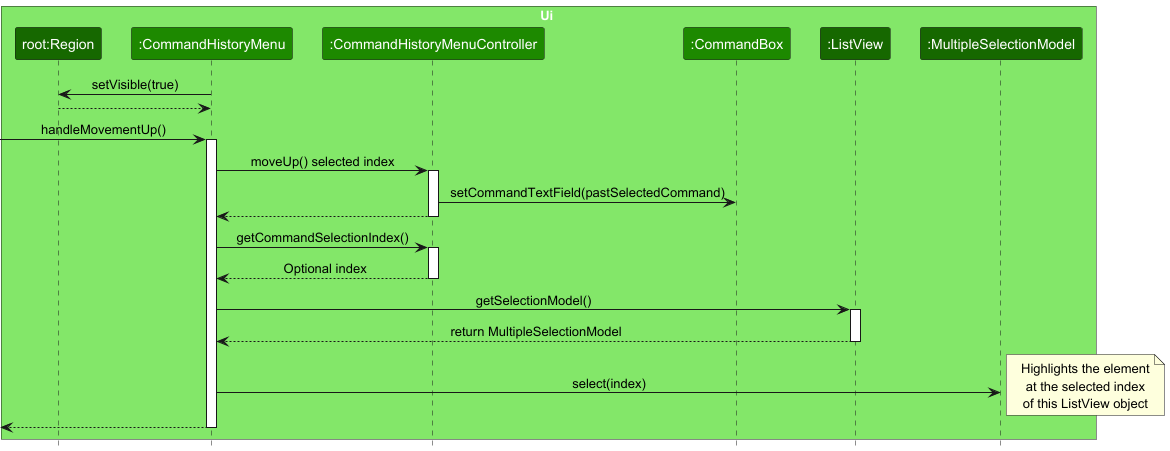

The diagram above was rendered by PlantUML. Its source (embedded in the PNG):
@startuml
!include style.puml
skinparam ArrowFontStyle plain




box Ui UI_COLOR_T1
participant "root:Region" as Region UI_COLOR_T3
participant ":CommandHistoryMenu" as CommandHistoryMenu UI_COLOR
participant ":CommandHistoryMenuController" as CommandHistoryMenuController UI_COLOR
participant ":CommandBox" as CommandBox UI_COLOR
participant ":ListView" as ListView UI_COLOR_T3
participant ":MultipleSelectionModel" as MultipleSelectionModel UI_COLOR_T3
end box


CommandHistoryMenu -> Region : setVisible(true)
Region --> CommandHistoryMenu

[-> CommandHistoryMenu : handleMovementUp()
activate CommandHistoryMenu

CommandHistoryMenu -> CommandHistoryMenuController : moveUp() selected index
activate CommandHistoryMenuController

CommandHistoryMenuController -> CommandBox : setCommandTextField(pastSelectedCommand)

CommandHistoryMenuController --> CommandHistoryMenu
deactivate CommandHistoryMenuController

CommandHistoryMenu -> CommandHistoryMenuController : getCommandSelectionIndex()
activate CommandHistoryMenuController

CommandHistoryMenuController --> CommandHistoryMenu : Optional index
deactivate CommandHistoryMenuController

CommandHistoryMenu -> ListView : getSelectionModel()
activate ListView

ListView --> CommandHistoryMenu : return MultipleSelectionModel
deactivate ListView

CommandHistoryMenu -> MultipleSelectionModel : select(index)
note right
Highlights the element
at the selected index
of this ListView object
end note

[<-- CommandHistoryMenu
deactivate CommandHistoryMenu

@enduml